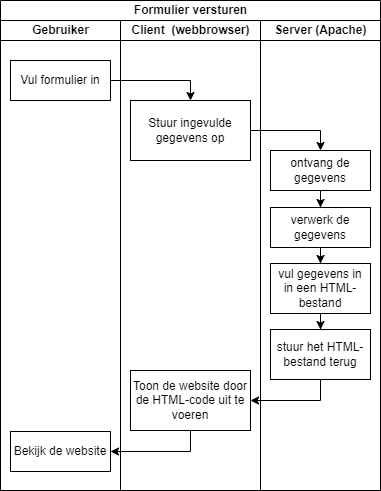

The diagram above was exported from draw.io. Its source (the exported page's mxGraphModel, read from the mxfile embedded in the PNG):
<mxGraphModel dx="1188" dy="581" grid="1" gridSize="10" guides="1" tooltips="1" connect="1" arrows="1" fold="1" page="1" pageScale="1" pageWidth="827" pageHeight="1169" math="0" shadow="0">
  <root>
    <mxCell id="0" />
    <mxCell id="1" parent="0" />
    <mxCell id="8tBmNaBuOzsvm-IzqBlN-1" value="Formulier versturen" style="swimlane;childLayout=stackLayout;resizeParent=1;resizeParentMax=0;startSize=20;html=1;" vertex="1" parent="1">
      <mxGeometry x="230.00000000000045" y="40" width="380" height="490" as="geometry">
        <mxRectangle x="230.00000000000045" y="40" width="70" height="30" as="alternateBounds" />
      </mxGeometry>
    </mxCell>
    <mxCell id="8tBmNaBuOzsvm-IzqBlN-2" value="Gebruiker" style="swimlane;startSize=20;html=1;" vertex="1" parent="8tBmNaBuOzsvm-IzqBlN-1">
      <mxGeometry y="20" width="120" height="470" as="geometry" />
    </mxCell>
    <mxCell id="8tBmNaBuOzsvm-IzqBlN-5" value="Vul formulier in" style="whiteSpace=wrap;html=1;" vertex="1" parent="8tBmNaBuOzsvm-IzqBlN-2">
      <mxGeometry x="10" y="40" width="100" height="40" as="geometry" />
    </mxCell>
    <mxCell id="8tBmNaBuOzsvm-IzqBlN-15" value="Bekijk de website" style="whiteSpace=wrap;html=1;" vertex="1" parent="8tBmNaBuOzsvm-IzqBlN-2">
      <mxGeometry x="10" y="411" width="100" height="40" as="geometry" />
    </mxCell>
    <mxCell id="8tBmNaBuOzsvm-IzqBlN-3" value="Client&amp;nbsp; (webbrowser)" style="swimlane;startSize=20;html=1;" vertex="1" parent="8tBmNaBuOzsvm-IzqBlN-1">
      <mxGeometry x="120" y="20" width="140" height="470" as="geometry" />
    </mxCell>
    <mxCell id="8tBmNaBuOzsvm-IzqBlN-6" value="Stuur ingevulde gegevens op" style="whiteSpace=wrap;html=1;" vertex="1" parent="8tBmNaBuOzsvm-IzqBlN-3">
      <mxGeometry x="9.999999999999545" y="80" width="120" height="60" as="geometry" />
    </mxCell>
    <mxCell id="8tBmNaBuOzsvm-IzqBlN-14" value="Toon de website door de HTML-code uit te voeren" style="whiteSpace=wrap;html=1;" vertex="1" parent="8tBmNaBuOzsvm-IzqBlN-3">
      <mxGeometry x="9.999999999999545" y="350" width="120" height="60" as="geometry" />
    </mxCell>
    <mxCell id="8tBmNaBuOzsvm-IzqBlN-4" value="Server (Apache)" style="swimlane;startSize=20;html=1;" vertex="1" parent="8tBmNaBuOzsvm-IzqBlN-1">
      <mxGeometry x="260" y="20" width="120" height="470" as="geometry" />
    </mxCell>
    <mxCell id="8tBmNaBuOzsvm-IzqBlN-9" value="" style="edgeStyle=orthogonalEdgeStyle;rounded=0;orthogonalLoop=1;jettySize=auto;html=1;" edge="1" parent="8tBmNaBuOzsvm-IzqBlN-4" source="8tBmNaBuOzsvm-IzqBlN-7" target="8tBmNaBuOzsvm-IzqBlN-8">
      <mxGeometry relative="1" as="geometry" />
    </mxCell>
    <mxCell id="8tBmNaBuOzsvm-IzqBlN-7" value="ontvang de gegevens" style="whiteSpace=wrap;html=1;" vertex="1" parent="8tBmNaBuOzsvm-IzqBlN-4">
      <mxGeometry x="9.999999999999545" y="130" width="100" height="40" as="geometry" />
    </mxCell>
    <mxCell id="8tBmNaBuOzsvm-IzqBlN-11" value="" style="edgeStyle=orthogonalEdgeStyle;rounded=0;orthogonalLoop=1;jettySize=auto;html=1;" edge="1" parent="8tBmNaBuOzsvm-IzqBlN-4" source="8tBmNaBuOzsvm-IzqBlN-8" target="8tBmNaBuOzsvm-IzqBlN-10">
      <mxGeometry relative="1" as="geometry" />
    </mxCell>
    <mxCell id="8tBmNaBuOzsvm-IzqBlN-8" value="verwerk de gegevens" style="whiteSpace=wrap;html=1;" vertex="1" parent="8tBmNaBuOzsvm-IzqBlN-4">
      <mxGeometry x="10" y="187" width="100" height="40" as="geometry" />
    </mxCell>
    <mxCell id="8tBmNaBuOzsvm-IzqBlN-13" value="" style="edgeStyle=orthogonalEdgeStyle;rounded=0;orthogonalLoop=1;jettySize=auto;html=1;" edge="1" parent="8tBmNaBuOzsvm-IzqBlN-4" source="8tBmNaBuOzsvm-IzqBlN-10" target="8tBmNaBuOzsvm-IzqBlN-12">
      <mxGeometry relative="1" as="geometry" />
    </mxCell>
    <mxCell id="8tBmNaBuOzsvm-IzqBlN-10" value="vul gegevens in &lt;br&gt;in een HTML-bestand" style="whiteSpace=wrap;html=1;" vertex="1" parent="8tBmNaBuOzsvm-IzqBlN-4">
      <mxGeometry x="10" y="243" width="100" height="50" as="geometry" />
    </mxCell>
    <mxCell id="8tBmNaBuOzsvm-IzqBlN-12" value="stuur het HTML-bestand terug" style="whiteSpace=wrap;html=1;" vertex="1" parent="8tBmNaBuOzsvm-IzqBlN-4">
      <mxGeometry x="10" y="309" width="100" height="50" as="geometry" />
    </mxCell>
    <mxCell id="8tBmNaBuOzsvm-IzqBlN-16" style="edgeStyle=orthogonalEdgeStyle;rounded=0;orthogonalLoop=1;jettySize=auto;html=1;exitX=1;exitY=0.5;exitDx=0;exitDy=0;entryX=0.5;entryY=0;entryDx=0;entryDy=0;" edge="1" parent="8tBmNaBuOzsvm-IzqBlN-1" source="8tBmNaBuOzsvm-IzqBlN-5" target="8tBmNaBuOzsvm-IzqBlN-6">
      <mxGeometry relative="1" as="geometry" />
    </mxCell>
    <mxCell id="8tBmNaBuOzsvm-IzqBlN-17" style="edgeStyle=orthogonalEdgeStyle;rounded=0;orthogonalLoop=1;jettySize=auto;html=1;exitX=1;exitY=0.5;exitDx=0;exitDy=0;entryX=0.5;entryY=0;entryDx=0;entryDy=0;" edge="1" parent="8tBmNaBuOzsvm-IzqBlN-1" source="8tBmNaBuOzsvm-IzqBlN-6" target="8tBmNaBuOzsvm-IzqBlN-7">
      <mxGeometry relative="1" as="geometry" />
    </mxCell>
    <mxCell id="8tBmNaBuOzsvm-IzqBlN-18" style="edgeStyle=orthogonalEdgeStyle;rounded=0;orthogonalLoop=1;jettySize=auto;html=1;exitX=0.5;exitY=1;exitDx=0;exitDy=0;entryX=1;entryY=0.5;entryDx=0;entryDy=0;" edge="1" parent="8tBmNaBuOzsvm-IzqBlN-1" source="8tBmNaBuOzsvm-IzqBlN-12" target="8tBmNaBuOzsvm-IzqBlN-14">
      <mxGeometry relative="1" as="geometry" />
    </mxCell>
    <mxCell id="8tBmNaBuOzsvm-IzqBlN-19" style="edgeStyle=orthogonalEdgeStyle;rounded=0;orthogonalLoop=1;jettySize=auto;html=1;exitX=0.5;exitY=1;exitDx=0;exitDy=0;entryX=1;entryY=0.5;entryDx=0;entryDy=0;" edge="1" parent="8tBmNaBuOzsvm-IzqBlN-1" source="8tBmNaBuOzsvm-IzqBlN-14" target="8tBmNaBuOzsvm-IzqBlN-15">
      <mxGeometry relative="1" as="geometry" />
    </mxCell>
  </root>
</mxGraphModel>